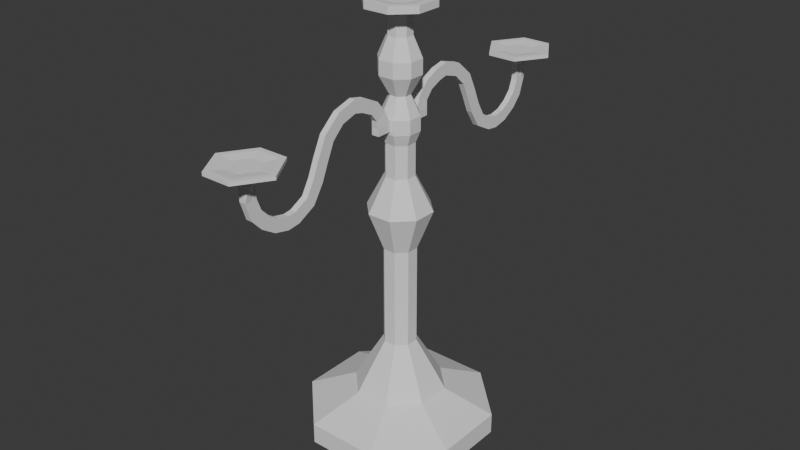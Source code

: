 # Source: Candlestick.blend  (saved by Blender 5.1.30; exported with 4.5.12 LTS)
import bpy
from mathutils import Matrix  # noqa: F401  (used for matrix-valued properties, if any)

bpy.ops.wm.read_factory_settings(use_empty=True)
scene = bpy.context.scene
scene.name = 'Scene'

# ---- collections
col_collection = bpy.data.collections.new('Collection'); scene.collection.children.link(col_collection)

# ---- world
world_world = bpy.data.worlds.new('World'); scene.world = world_world
world_world.use_nodes = True; world_world.node_tree.nodes.clear()
_N = world_world.node_tree.nodes; _L = world_world.node_tree.links
n0 = _N.new('ShaderNodeOutputWorld'); n0.name = 'World Output'; n0.location = (200, 100)
n1 = _N.new('ShaderNodeBackground'); n1.name = 'Background'; n1.location = (-200, 100)
n1.inputs[0].default_value = (0.05088, 0.05088, 0.05088, 1.0)
_L.new(n1.outputs[0], n0.inputs[0])
n0.is_active_output = True
world_world.color = (0.05088, 0.05088, 0.05088)
world_world.sun_shadow_jitter_overblur = 0.0

# ---- meshes
me_circle_001 = bpy.data.meshes.new('Circle.001')
me_circle_001.from_pydata([(-0.3827, 0.9239, 0.0), (-0.9239, 0.3827, 0.0), (0.9239, 0.3827, 0.0), (0.3827, 0.9239, 0.0), (-0.3827, 0.9239, 0.2202), (-0.9239, 0.3827, 0.2202), (0.9239, 0.3827, 0.2202), (0.3827, 0.9239, 0.2202), (-0.4527, 0.1875, 0.4498), (-0.1875, 0.4527, 0.4498), (0.4527, 0.1875, 0.4498), (0.1875, 0.4527, 0.4498), (-0.333, 0.1379, 0.6793), (-0.1379, 0.333, 0.6793), (0.333, 0.1379, 0.6793), (0.1379, 0.333, 0.6793), (-0.1628, 0.06742, 0.9898), (-0.06742, 0.1628, 0.9898), (0.1628, 0.06742, 0.9898), (0.06742, 0.1628, 0.9898), (-0.1628, 0.06742, 2.063), (-0.06742, 0.1628, 2.063), (0.1628, 0.06742, 2.063), (0.06742, 0.1628, 2.063), (-0.3138, 0.13, 2.482), (-0.13, 0.3138, 2.482), (0.3138, 0.13, 2.482), (0.13, 0.3138, 2.482), (-0.1429, 0.0592, 2.84), (-0.0592, 0.1429, 2.84), (0.1429, 0.0592, 2.84), (0.0592, 0.1429, 2.84), (-0.1429, 0.0592, 3.184), (-0.0592, 0.1429, 3.184), (0.1429, 0.0592, 3.184), (0.0592, 0.1429, 3.184), (-0.1868, 0.07737, 3.305), (-0.04042, 0.1868, 3.342), (0.1868, 0.07737, 3.305), (0.04042, 0.1868, 3.342), (-0.1868, 0.07737, 3.454), (-0.04042, 0.1868, 3.417), (0.1868, 0.07737, 3.454), (0.04042, 0.1868, 3.417), (-0.09758, 0.04042, 3.656), (-0.04042, 0.09758, 3.656), (-0.09758, -0.04042, 3.656), (0.09758, -0.04042, 3.656), (0.09758, 0.04042, 3.656), (0.04042, 0.09758, 3.656), (-0.2019, 0.08362, 3.859), (-0.08362, 0.2019, 3.859), (0.2019, 0.08362, 3.859), (0.08362, 0.2019, 3.859), (-0.2019, 0.08362, 4.014), (-0.08362, 0.2019, 4.014), (0.2019, 0.08362, 4.014), (0.08362, 0.2019, 4.014), (-0.1172, 0.04855, 4.223), (-0.04855, 0.1172, 4.223), (0.1172, 0.04855, 4.223), (0.04855, 0.1172, 4.223), (-0.1172, 0.04855, 4.439), (-0.04855, 0.1172, 4.439), (0.1172, 0.04855, 4.439), (0.04855, 0.1172, 4.439), (-0.3339, 0.1383, 4.5), (-0.1383, 0.3339, 4.5), (0.3339, 0.1383, 4.5), (0.1383, 0.3339, 4.5), (-0.2639, 0.1093, 4.574), (-0.1093, 0.2639, 4.574), (0.2639, 0.1093, 4.574), (0.1093, 0.2639, 4.574), (-0.3339, 0.1383, 4.574), (-0.1383, 0.3339, 4.574), (0.3339, 0.1383, 4.574), (0.1383, 0.3339, 4.574), (-0.1295, 0.05366, 4.544), (-0.05366, 0.1295, 4.544), (0.1295, 0.05366, 4.544), (0.05366, 0.1295, 4.544), (0.9239, 0.0, 0.0), (0.9239, 0.0, 0.2202), (0.4527, 0.0, 0.4498), (0.333, 0.0, 0.6793), (0.1628, 0.0, 0.9898), (0.1628, 0.0, 2.063), (0.3138, 0.0, 2.482), (0.1429, 0.0, 2.84), (0.1429, 0.0, 3.184), (0.1868, 0.0, 3.305), (0.1868, 0.0, 3.454), (0.09758, 0.0, 3.656), (0.2019, 0.0, 3.859), (0.2019, 0.0, 4.014), (0.1172, 0.0, 4.223), (0.1172, 0.0, 4.439), (0.3339, 0.0, 4.5), (0.3339, 0.0, 4.574), (0.2639, 0.0, 4.574), (0.1295, 0.0, 4.544), (-0.9239, 0.0, 0.0), (-0.9239, 0.0, 0.2202), (-0.4527, 0.0, 0.4498), (-0.333, 0.0, 0.6793), (-0.1628, 0.0, 0.9898), (-0.1628, 0.0, 2.063), (-0.3138, 0.0, 2.482), (-0.1429, 0.0, 2.84), (-0.1429, 0.0, 3.184), (-0.1868, 0.0, 3.305), (-0.1868, 0.0, 3.454), (-0.09758, 0.0, 3.656), (-0.2019, 0.0, 3.859), (-0.2019, 0.0, 4.014), (-0.1172, 0.0, 4.223), (-0.1172, 0.0, 4.439), (-0.3339, 0.0, 4.5), (-0.3339, 0.0, 4.574), (-0.2639, 0.0, 4.574), (-0.1295, 0.0, 4.544), (-0.07737, 0.1868, 3.305), (0.07737, 0.1868, 3.305), (-0.07737, 0.1868, 3.454), (0.07737, 0.1868, 3.454), (-0.04042, 0.3528, 3.342), (0.04042, 0.3528, 3.342), (-0.04042, 0.3528, 3.417), (0.04042, 0.3528, 3.417), (-0.03207, 0.2487, 3.557), (0.03207, 0.2487, 3.557), (-0.03207, 0.3632, 3.492), (0.03207, 0.3632, 3.492), (-0.03207, 0.351, 3.681), (0.03207, 0.351, 3.681), (-0.03207, 0.4346, 3.58), (0.03207, 0.4346, 3.58), (-0.03207, 0.5128, 3.76), (0.03207, 0.5128, 3.76), (-0.03207, 0.5599, 3.637), (0.03207, 0.5599, 3.637), (-0.03207, 0.6548, 3.791), (0.03207, 0.6548, 3.791), (-0.03207, 0.6546, 3.659), (0.03207, 0.6546, 3.659), (-0.03207, 0.8605, 3.732), (0.03207, 0.8605, 3.732), (-0.03207, 0.8153, 3.609), (0.03207, 0.8153, 3.609), (-0.03207, 1.041, 3.576), (0.03207, 1.041, 3.576), (-0.03207, 0.9423, 3.49), (0.03207, 0.9423, 3.49), (-0.03207, 1.132, 3.391), (0.03207, 1.132, 3.391), (-0.03207, 1.02, 3.322), (0.03207, 1.02, 3.322), (-0.03207, 1.208, 3.214), (0.03207, 1.208, 3.214), (-0.03207, 1.096, 3.145), (0.03207, 1.096, 3.145), (-0.03207, 1.294, 3.068), (0.03207, 1.294, 3.068), (-0.03207, 1.211, 2.966), (0.03207, 1.211, 2.966), (-0.03207, 1.441, 2.992), (0.03207, 1.441, 2.992), (-0.03207, 1.403, 2.866), (0.03207, 1.403, 2.866), (-0.03207, 1.525, 2.982), (0.03207, 1.525, 2.982), (-0.03207, 1.533, 2.85), (0.03207, 1.533, 2.85), (-0.03207, 1.643, 3.007), (0.03207, 1.643, 3.007), (-0.03207, 1.692, 2.885), (0.03207, 1.692, 2.885), (-0.03207, 1.747, 3.069), (0.03207, 1.747, 3.069), (-0.03207, 1.842, 2.978), (0.03207, 1.842, 2.978), (-0.03207, 1.836, 3.16), (0.03207, 1.836, 3.16), (-0.03207, 1.949, 3.092), (0.03207, 1.949, 3.092), (-0.03207, 1.88, 3.277), (0.03207, 1.88, 3.277), (-0.03207, 2.012, 3.28), (0.03207, 2.012, 3.28), (-0.03046, 1.89, 3.531), (0.03046, 1.89, 3.531), (-0.03046, 2.015, 3.531), (0.03046, 2.015, 3.531), (-0.04042, 0.2698, 3.342), (-0.04042, 0.2698, 3.417), (0.04042, 0.2698, 3.417), (0.04042, 0.2698, 3.342), (-0.03207, 0.306, 3.525), (0.03207, 0.306, 3.525), (-0.03207, 0.3928, 3.63), (0.03207, 0.3928, 3.63), (-0.03207, 0.5363, 3.699), (0.03207, 0.5363, 3.699), (-0.03207, 0.6547, 3.725), (0.03207, 0.6547, 3.725), (-0.03207, 0.8379, 3.67), (0.03207, 0.8379, 3.67), (-0.03207, 0.9919, 3.533), (0.03207, 0.9919, 3.533), (-0.03207, 1.076, 3.357), (0.03207, 1.076, 3.357), (-0.03207, 1.152, 3.18), (0.03207, 1.152, 3.18), (-0.03207, 1.252, 3.017), (0.03207, 1.252, 3.017), (-0.03207, 1.422, 2.929), (0.03207, 1.422, 2.929), (-0.03207, 1.529, 2.916), (0.03207, 1.529, 2.916), (-0.03207, 1.668, 2.946), (0.03207, 1.668, 2.946), (-0.03207, 1.794, 3.023), (0.03207, 1.794, 3.023), (-0.03207, 1.892, 3.126), (0.03207, 1.892, 3.126), (-0.03207, 1.946, 3.279), (0.03207, 1.946, 3.279), (-0.06956, 1.953, 3.531), (0.06956, 1.953, 3.531), (-0.1563, 1.632, 3.569), (0.1563, 1.632, 3.569), (-0.1563, 2.274, 3.569), (0.1563, 2.274, 3.569), (-0.357, 1.953, 3.569), (0.357, 1.953, 3.569), (-0.127, 1.685, 3.605), (0.127, 1.685, 3.605), (-0.127, 2.221, 3.605), (0.127, 2.221, 3.605), (-0.2947, 1.953, 3.605), (0.2947, 1.953, 3.605), (-0.1563, 1.632, 3.605), (0.1563, 1.632, 3.605), (-0.1563, 2.274, 3.605), (0.1563, 2.274, 3.605), (-0.357, 1.953, 3.605), (0.357, 1.953, 3.605), (-0.1667, 1.953, 3.589), (0.1667, 1.953, 3.589), (-0.07185, 1.801, 3.589), (0.07185, 1.801, 3.589), (-0.07185, 2.105, 3.589), (0.07185, 2.105, 3.589), (-0.3827, -0.9239, 0.0), (-0.9239, -0.3827, 0.0), (0.9239, -0.3827, 0.0), (0.3827, -0.9239, 0.0), (-0.3827, -0.9239, 0.2202), (-0.9239, -0.3827, 0.2202), (0.9239, -0.3827, 0.2202), (0.3827, -0.9239, 0.2202), (-0.4527, -0.1875, 0.4498), (-0.1875, -0.4527, 0.4498), (0.4527, -0.1875, 0.4498), (0.1875, -0.4527, 0.4498), (-0.333, -0.1379, 0.6793), (-0.1379, -0.333, 0.6793), (0.333, -0.1379, 0.6793), (0.1379, -0.333, 0.6793), (-0.1628, -0.06742, 0.9898), (-0.06742, -0.1628, 0.9898), (0.1628, -0.06742, 0.9898), (0.06742, -0.1628, 0.9898), (-0.1628, -0.06742, 2.063), (-0.06742, -0.1628, 2.063), (0.1628, -0.06742, 2.063), (0.06742, -0.1628, 2.063), (-0.3138, -0.13, 2.482), (-0.13, -0.3138, 2.482), (0.3138, -0.13, 2.482), (0.13, -0.3138, 2.482), (-0.1429, -0.0592, 2.84), (-0.0592, -0.1429, 2.84), (0.1429, -0.0592, 2.84), (0.0592, -0.1429, 2.84), (-0.1429, -0.0592, 3.184), (-0.0592, -0.1429, 3.184), (0.1429, -0.0592, 3.184), (0.0592, -0.1429, 3.184), (-0.1868, -0.07737, 3.305), (-0.04042, -0.1868, 3.342), (0.1868, -0.07737, 3.305), (0.04042, -0.1868, 3.342), (-0.1868, -0.07737, 3.454), (-0.04042, -0.1868, 3.417), (0.1868, -0.07737, 3.454), (0.04042, -0.1868, 3.417), (-0.04042, -0.09758, 3.656), (0.04042, -0.09758, 3.656), (-0.2019, -0.08362, 3.859), (-0.08362, -0.2019, 3.859), (0.2019, -0.08362, 3.859), (0.08362, -0.2019, 3.859), (-0.2019, -0.08362, 4.014), (-0.08362, -0.2019, 4.014), (0.2019, -0.08362, 4.014), (0.08362, -0.2019, 4.014), (-0.1172, -0.04855, 4.223), (-0.04855, -0.1172, 4.223), (0.1172, -0.04855, 4.223), (0.04855, -0.1172, 4.223), (-0.1172, -0.04855, 4.439), (-0.04855, -0.1172, 4.439), (0.1172, -0.04855, 4.439), (0.04855, -0.1172, 4.439), (-0.3339, -0.1383, 4.5), (-0.1383, -0.3339, 4.5), (0.3339, -0.1383, 4.5), (0.1383, -0.3339, 4.5), (-0.2639, -0.1093, 4.574), (-0.1093, -0.2639, 4.574), (0.2639, -0.1093, 4.574), (0.1093, -0.2639, 4.574), (-0.3339, -0.1383, 4.574), (-0.1383, -0.3339, 4.574), (0.3339, -0.1383, 4.574), (0.1383, -0.3339, 4.574), (-0.1295, -0.05366, 4.544), (-0.05366, -0.1295, 4.544), (0.1295, -0.05366, 4.544), (0.05366, -0.1295, 4.544), (-0.07737, -0.1868, 3.305), (0.07737, -0.1868, 3.305), (-0.07737, -0.1868, 3.454), (0.07737, -0.1868, 3.454), (-0.04042, -0.3528, 3.342), (0.04042, -0.3528, 3.342), (-0.04042, -0.3528, 3.417), (0.04042, -0.3528, 3.417), (-0.03207, -0.2487, 3.557), (0.03207, -0.2487, 3.557), (-0.03207, -0.3632, 3.492), (0.03207, -0.3632, 3.492), (-0.03207, -0.351, 3.681), (0.03207, -0.351, 3.681), (-0.03207, -0.4346, 3.58), (0.03207, -0.4346, 3.58), (-0.03207, -0.5128, 3.76), (0.03207, -0.5128, 3.76), (-0.03207, -0.5599, 3.637), (0.03207, -0.5599, 3.637), (-0.03207, -0.6548, 3.791), (0.03207, -0.6548, 3.791), (-0.03207, -0.6546, 3.659), (0.03207, -0.6546, 3.659), (-0.03207, -0.8605, 3.732), (0.03207, -0.8605, 3.732), (-0.03207, -0.8153, 3.609), (0.03207, -0.8153, 3.609), (-0.03207, -1.041, 3.576), (0.03207, -1.041, 3.576), (-0.03207, -0.9423, 3.49), (0.03207, -0.9423, 3.49), (-0.03207, -1.132, 3.391), (0.03207, -1.132, 3.391), (-0.03207, -1.02, 3.322), (0.03207, -1.02, 3.322), (-0.03207, -1.208, 3.214), (0.03207, -1.208, 3.214), (-0.03207, -1.096, 3.145), (0.03207, -1.096, 3.145), (-0.03207, -1.294, 3.068), (0.03207, -1.294, 3.068), (-0.03207, -1.211, 2.966), (0.03207, -1.211, 2.966), (-0.03207, -1.441, 2.992), (0.03207, -1.441, 2.992), (-0.03207, -1.403, 2.866), (0.03207, -1.403, 2.866), (-0.03207, -1.525, 2.982), (0.03207, -1.525, 2.982), (-0.03207, -1.533, 2.85), (0.03207, -1.533, 2.85), (-0.03207, -1.643, 3.007), (0.03207, -1.643, 3.007), (-0.03207, -1.692, 2.885), (0.03207, -1.692, 2.885), (-0.03207, -1.747, 3.069), (0.03207, -1.747, 3.069), (-0.03207, -1.842, 2.978), (0.03207, -1.842, 2.978), (-0.03207, -1.836, 3.16), (0.03207, -1.836, 3.16), (-0.03207, -1.949, 3.092), (0.03207, -1.949, 3.092), (-0.03207, -1.88, 3.277), (0.03207, -1.88, 3.277), (-0.03207, -2.012, 3.28), (0.03207, -2.012, 3.28), (-0.03046, -1.89, 3.531), (0.03046, -1.89, 3.531), (-0.03046, -2.015, 3.531), (0.03046, -2.015, 3.531), (-0.04042, -0.2698, 3.342), (-0.04042, -0.2698, 3.417), (0.04042, -0.2698, 3.417), (0.04042, -0.2698, 3.342), (-0.03207, -0.306, 3.525), (0.03207, -0.306, 3.525), (-0.03207, -0.3928, 3.63), (0.03207, -0.3928, 3.63), (-0.03207, -0.5363, 3.699), (0.03207, -0.5363, 3.699), (-0.03207, -0.6547, 3.725), (0.03207, -0.6547, 3.725), (-0.03207, -0.8379, 3.67), (0.03207, -0.8379, 3.67), (-0.03207, -0.9919, 3.533), (0.03207, -0.9919, 3.533), (-0.03207, -1.076, 3.357), (0.03207, -1.076, 3.357), (-0.03207, -1.152, 3.18), (0.03207, -1.152, 3.18), (-0.03207, -1.252, 3.017), (0.03207, -1.252, 3.017), (-0.03207, -1.422, 2.929), (0.03207, -1.422, 2.929), (-0.03207, -1.529, 2.916), (0.03207, -1.529, 2.916), (-0.03207, -1.668, 2.946), (0.03207, -1.668, 2.946), (-0.03207, -1.794, 3.023), (0.03207, -1.794, 3.023), (-0.03207, -1.892, 3.126), (0.03207, -1.892, 3.126), (-0.03207, -1.946, 3.279), (0.03207, -1.946, 3.279), (-0.06956, -1.953, 3.531), (0.06956, -1.953, 3.531), (-0.1563, -1.632, 3.569), (0.1563, -1.632, 3.569), (-0.1563, -2.274, 3.569), (0.1563, -2.274, 3.569), (-0.357, -1.953, 3.569), (0.357, -1.953, 3.569), (-0.127, -1.685, 3.605), (0.127, -1.685, 3.605), (-0.127, -2.221, 3.605), (0.127, -2.221, 3.605), (-0.2947, -1.953, 3.605), (0.2947, -1.953, 3.605), (-0.1563, -1.632, 3.605), (0.1563, -1.632, 3.605), (-0.1563, -2.274, 3.605), (0.1563, -2.274, 3.605), (-0.357, -1.953, 3.605), (0.357, -1.953, 3.605), (-0.1667, -1.953, 3.589), (0.1667, -1.953, 3.589), (-0.07185, -1.801, 3.589), (0.07185, -1.801, 3.589), (-0.07185, -2.105, 3.589), (0.07185, -2.105, 3.589)], [], [(0, 3, 7, 4), (102, 1, 5, 103), (3, 2, 6, 7), (1, 0, 4, 5), (1, 102, 82, 2, 3, 0), (9, 11, 15, 13), (103, 5, 8, 104), (7, 6, 10, 11), (5, 4, 9, 8), (4, 7, 11, 9), (104, 8, 12, 105), (11, 10, 14, 15), (8, 9, 13, 12), (19, 18, 22, 23), (12, 13, 17, 16), (13, 15, 19, 17), (105, 12, 16, 106), (15, 14, 18, 19), (16, 17, 21, 20), (17, 19, 23, 21), (106, 16, 20, 107), (24, 25, 29, 28), (107, 20, 24, 108), (23, 22, 26, 27), (20, 21, 25, 24), (21, 23, 27, 25), (28, 29, 33, 32), (25, 27, 31, 29), (108, 24, 28, 109), (27, 26, 30, 31), (35, 34, 38, 123), (29, 31, 35, 33), (109, 28, 32, 110), (31, 30, 34, 35), (111, 36, 40, 112), (32, 33, 122, 36), (33, 35, 123, 122), (110, 32, 36, 111), (124, 125, 49, 45), (123, 38, 42, 125), (36, 122, 124, 40), (195, 194, 126, 128), (112, 40, 44, 113), (125, 42, 48, 49), (40, 124, 45, 44), (53, 52, 56, 57), (44, 45, 51, 50), (45, 49, 53, 51), (113, 44, 50, 114), (49, 48, 52, 53), (50, 51, 55, 54), (51, 53, 57, 55), (114, 50, 54, 115), (59, 61, 65, 63), (115, 54, 58, 116), (57, 56, 60, 61), (54, 55, 59, 58), (55, 57, 61, 59), (65, 64, 68, 69), (116, 58, 62, 117), (61, 60, 64, 65), (58, 59, 63, 62), (62, 63, 67, 66), (63, 65, 69, 67), (117, 62, 66, 118), (71, 73, 81, 79), (118, 66, 74, 119), (69, 68, 76, 77), (66, 67, 75, 74), (67, 69, 77, 75), (71, 70, 74, 75), (100, 72, 76, 99), (72, 73, 77, 76), (73, 71, 75, 77), (78, 79, 81, 80, 101, 121), (120, 70, 78, 121), (73, 72, 80, 81), (70, 71, 79, 78), (72, 100, 101, 80), (64, 97, 98, 68), (68, 98, 99, 76), (60, 96, 97, 64), (56, 95, 96, 60), (52, 94, 95, 56), (48, 93, 94, 52), (42, 92, 93, 48), (38, 91, 92, 42), (34, 90, 91, 38), (30, 89, 90, 34), (26, 88, 89, 30), (18, 86, 87, 22), (22, 87, 88, 26), (14, 85, 86, 18), (10, 84, 85, 14), (6, 83, 84, 10), (2, 82, 83, 6), (70, 120, 119, 74), (39, 37, 122, 123), (41, 43, 125, 124), (43, 39, 123, 125), (37, 41, 124, 122), (126, 127, 129, 128), (196, 43, 131, 199), (197, 196, 129, 127), (194, 197, 127, 126), (131, 130, 134, 135), (43, 41, 130, 131), (195, 128, 132, 198), (128, 129, 133, 132), (201, 135, 139, 203), (199, 131, 135, 201), (132, 133, 137, 136), (198, 132, 136, 200), (202, 140, 144, 204), (136, 137, 141, 140), (200, 136, 140, 202), (135, 134, 138, 139), (205, 143, 147, 207), (139, 138, 142, 143), (203, 139, 143, 205), (140, 141, 145, 144), (148, 149, 153, 152), (144, 145, 149, 148), (204, 144, 148, 206), (143, 142, 146, 147), (208, 152, 156, 210), (206, 148, 152, 208), (147, 146, 150, 151), (207, 147, 151, 209), (211, 155, 159, 213), (151, 150, 154, 155), (209, 151, 155, 211), (152, 153, 157, 156), (212, 160, 164, 214), (156, 157, 161, 160), (210, 156, 160, 212), (155, 154, 158, 159), (214, 164, 168, 216), (159, 158, 162, 163), (213, 159, 163, 215), (160, 161, 165, 164), (217, 167, 171, 219), (163, 162, 166, 167), (215, 163, 167, 217), (164, 165, 169, 168), (218, 172, 176, 220), (168, 169, 173, 172), (216, 168, 172, 218), (167, 166, 170, 171), (175, 174, 178, 179), (171, 170, 174, 175), (219, 171, 175, 221), (172, 173, 177, 176), (223, 179, 183, 225), (221, 175, 179, 223), (176, 177, 181, 180), (220, 176, 180, 222), (224, 184, 188, 226), (180, 181, 185, 184), (222, 180, 184, 224), (179, 178, 182, 183), (227, 187, 191, 229), (183, 182, 186, 187), (225, 183, 187, 227), (184, 185, 189, 188), (228, 192, 232, 234), (188, 189, 193, 192), (226, 188, 192, 228), (187, 186, 190, 191), (186, 226, 228, 190), (191, 190, 230, 231), (185, 225, 227, 189), (189, 227, 229, 193), (178, 222, 224, 182), (182, 224, 226, 186), (174, 220, 222, 178), (177, 221, 223, 181), (181, 223, 225, 185), (173, 219, 221, 177), (166, 216, 218, 170), (170, 218, 220, 174), (165, 215, 217, 169), (169, 217, 219, 173), (161, 213, 215, 165), (162, 214, 216, 166), (154, 210, 212, 158), (158, 212, 214, 162), (153, 209, 211, 157), (157, 211, 213, 161), (149, 207, 209, 153), (146, 206, 208, 150), (150, 208, 210, 154), (142, 204, 206, 146), (141, 203, 205, 145), (145, 205, 207, 149), (134, 200, 202, 138), (138, 202, 204, 142), (130, 198, 200, 134), (133, 199, 201, 137), (137, 201, 203, 141), (41, 195, 198, 130), (37, 39, 197, 194), (39, 43, 196, 197), (129, 196, 199, 133), (41, 37, 194, 195), (230, 234, 246, 242), (234, 232, 244, 246), (229, 191, 231, 235), (192, 193, 233, 232), (193, 229, 235, 233), (190, 228, 234, 230), (239, 241, 249, 253), (237, 236, 250, 251), (231, 230, 242, 243), (233, 235, 247, 245), (235, 231, 243, 247), (232, 233, 245, 244), (236, 237, 243, 242), (239, 238, 244, 245), (240, 236, 242, 246), (237, 241, 247, 243), (238, 240, 246, 244), (241, 239, 245, 247), (249, 248, 252, 253), (251, 250, 248, 249), (241, 237, 251, 249), (238, 239, 253, 252), (240, 238, 252, 248), (236, 240, 248, 250), (254, 258, 261, 257), (102, 103, 259, 255), (257, 261, 260, 256), (255, 259, 258, 254), (255, 254, 257, 256, 82, 102), (263, 267, 269, 265), (103, 104, 262, 259), (261, 265, 264, 260), (259, 262, 263, 258), (258, 263, 265, 261), (104, 105, 266, 262), (265, 269, 268, 264), (262, 266, 267, 263), (273, 277, 276, 272), (266, 270, 271, 267), (267, 271, 273, 269), (105, 106, 270, 266), (269, 273, 272, 268), (270, 274, 275, 271), (271, 275, 277, 273), (106, 107, 274, 270), (278, 282, 283, 279), (107, 108, 278, 274), (277, 281, 280, 276), (274, 278, 279, 275), (275, 279, 281, 277), (282, 286, 287, 283), (279, 283, 285, 281), (108, 109, 282, 278), (281, 285, 284, 280), (289, 333, 292, 288), (283, 287, 289, 285), (109, 110, 286, 282), (285, 289, 288, 284), (111, 112, 294, 290), (286, 290, 332, 287), (287, 332, 333, 289), (110, 111, 290, 286), (334, 298, 299, 335), (333, 335, 296, 292), (290, 294, 334, 332), (405, 338, 336, 404), (112, 113, 46, 294), (335, 299, 47, 296), (294, 46, 298, 334), (303, 307, 306, 302), (46, 300, 301, 298), (298, 301, 303, 299), (113, 114, 300, 46), (299, 303, 302, 47), (300, 304, 305, 301), (301, 305, 307, 303), (114, 115, 304, 300), (309, 313, 315, 311), (115, 116, 308, 304), (307, 311, 310, 306), (304, 308, 309, 305), (305, 309, 311, 307), (315, 319, 318, 314), (116, 117, 312, 308), (311, 315, 314, 310), (308, 312, 313, 309), (312, 316, 317, 313), (313, 317, 319, 315), (117, 118, 316, 312), (321, 329, 331, 323), (118, 119, 324, 316), (319, 327, 326, 318), (316, 324, 325, 317), (317, 325, 327, 319), (321, 325, 324, 320), (100, 99, 326, 322), (322, 326, 327, 323), (323, 327, 325, 321), (328, 121, 101, 330, 331, 329), (120, 121, 328, 320), (323, 331, 330, 322), (320, 328, 329, 321), (322, 330, 101, 100), (314, 318, 98, 97), (318, 326, 99, 98), (310, 314, 97, 96), (306, 310, 96, 95), (302, 306, 95, 94), (47, 302, 94, 93), (296, 47, 93, 92), (292, 296, 92, 91), (288, 292, 91, 90), (284, 288, 90, 89), (280, 284, 89, 88), (272, 276, 87, 86), (276, 280, 88, 87), (268, 272, 86, 85), (264, 268, 85, 84), (260, 264, 84, 83), (256, 260, 83, 82), (320, 324, 119, 120), (293, 333, 332, 291), (295, 334, 335, 297), (297, 335, 333, 293), (291, 332, 334, 295), (336, 338, 339, 337), (406, 409, 341, 297), (407, 337, 339, 406), (404, 336, 337, 407), (341, 345, 344, 340), (297, 341, 340, 295), (405, 408, 342, 338), (338, 342, 343, 339), (411, 413, 349, 345), (409, 411, 345, 341), (342, 346, 347, 343), (408, 410, 346, 342), (412, 414, 354, 350), (346, 350, 351, 347), (410, 412, 350, 346), (345, 349, 348, 344), (415, 417, 357, 353), (349, 353, 352, 348), (413, 415, 353, 349), (350, 354, 355, 351), (358, 362, 363, 359), (354, 358, 359, 355), (414, 416, 358, 354), (353, 357, 356, 352), (418, 420, 366, 362), (416, 418, 362, 358), (357, 361, 360, 356), (417, 419, 361, 357), (421, 423, 369, 365), (361, 365, 364, 360), (419, 421, 365, 361), (362, 366, 367, 363), (422, 424, 374, 370), (366, 370, 371, 367), (420, 422, 370, 366), (365, 369, 368, 364), (424, 426, 378, 374), (369, 373, 372, 368), (423, 425, 373, 369), (370, 374, 375, 371), (427, 429, 381, 377), (373, 377, 376, 372), (425, 427, 377, 373), (374, 378, 379, 375), (428, 430, 386, 382), (378, 382, 383, 379), (426, 428, 382, 378), (377, 381, 380, 376), (385, 389, 388, 384), (381, 385, 384, 380), (429, 431, 385, 381), (382, 386, 387, 383), (433, 435, 393, 389), (431, 433, 389, 385), (386, 390, 391, 387), (430, 432, 390, 386), (434, 436, 398, 394), (390, 394, 395, 391), (432, 434, 394, 390), (389, 393, 392, 388), (437, 439, 401, 397), (393, 397, 396, 392), (435, 437, 397, 393), (394, 398, 399, 395), (438, 444, 442, 402), (398, 402, 403, 399), (436, 438, 402, 398), (397, 401, 400, 396), (396, 400, 438, 436), (401, 441, 440, 400), (395, 399, 437, 435), (399, 403, 439, 437), (388, 392, 434, 432), (392, 396, 436, 434), (384, 388, 432, 430), (387, 391, 433, 431), (391, 395, 435, 433), (383, 387, 431, 429), (376, 380, 428, 426), (380, 384, 430, 428), (375, 379, 427, 425), (379, 383, 429, 427), (371, 375, 425, 423), (372, 376, 426, 424), (364, 368, 422, 420), (368, 372, 424, 422), (363, 367, 421, 419), (367, 371, 423, 421), (359, 363, 419, 417), (356, 360, 418, 416), (360, 364, 420, 418), (352, 356, 416, 414), (351, 355, 415, 413), (355, 359, 417, 415), (344, 348, 412, 410), (348, 352, 414, 412), (340, 344, 410, 408), (343, 347, 411, 409), (347, 351, 413, 411), (295, 340, 408, 405), (291, 404, 407, 293), (293, 407, 406, 297), (339, 343, 409, 406), (295, 405, 404, 291), (440, 452, 456, 444), (444, 456, 454, 442), (439, 445, 441, 401), (402, 442, 443, 403), (403, 443, 445, 439), (400, 440, 444, 438), (449, 463, 459, 451), (447, 461, 460, 446), (441, 453, 452, 440), (443, 455, 457, 445), (445, 457, 453, 441), (442, 454, 455, 443), (446, 452, 453, 447), (449, 455, 454, 448), (450, 456, 452, 446), (447, 453, 457, 451), (448, 454, 456, 450), (451, 457, 455, 449), (459, 463, 462, 458), (461, 459, 458, 460), (451, 459, 461, 447), (448, 462, 463, 449), (450, 458, 462, 448), (446, 460, 458, 450)])
_uv = me_circle_001.uv_layers.new(name='UVMap')
_uv.uv.foreach_set('vector', [0.09161, 0.1927, 0.09161, 0.3166, 0.05594, 0.3166, 0.05594, 0.1927, 0.09161, 0.006758, 0.09161, 0.06873, 0.05594, 0.06873, 0.05594, 0.006758, 0.09161, 0.3166, 0.09161, 0.4406, 0.05594, 0.4406, 0.05594, 0.3166, 0.09161, 0.06873, 0.09161, 0.1927, 0.05594, 0.1927, 0.05594, 0.06873, 0.4231, 0.3496, 0.467, 0.3934, 0.2554, 0.605, 0.2115, 0.5612, 0.2115, 0.4373, 0.2992, 0.3496, 0.6487, 0.7256, 0.6914, 0.6823, 0.7155, 0.7175, 0.6843, 0.7492, 0.5221, 0.3361, 0.4608, 0.3272, 0.5043, 0.2477, 0.5343, 0.2521, 0.3797, 0.1095, 0.4608, 0.01571, 0.5043, 0.09512, 0.4646, 0.1411, 0.4608, 0.3272, 0.3797, 0.2334, 0.4646, 0.2018, 0.5043, 0.2477, 0.3797, 0.2334, 0.3797, 0.1095, 0.4646, 0.1411, 0.4646, 0.2018, 0.6251, 0.8123, 0.6254, 0.7819, 0.6672, 0.7903, 0.6672, 0.8127, 0.6914, 0.6823, 0.7475, 0.6583, 0.7565, 0.7001, 0.7155, 0.7175, 0.6254, 0.7819, 0.6487, 0.7256, 0.6843, 0.7492, 0.6672, 0.7903, 0.7407, 0.006758, 0.7625, 0.006758, 0.7625, 0.1806, 0.7407, 0.1806, 0.6672, 0.7903, 0.6843, 0.7492, 0.733, 0.7814, 0.7247, 0.8017, 0.6843, 0.7492, 0.7155, 0.7175, 0.7484, 0.7659, 0.733, 0.7814, 0.6672, 0.8127, 0.6672, 0.7903, 0.7247, 0.8017, 0.7247, 0.8127, 0.7155, 0.7175, 0.7565, 0.7001, 0.7685, 0.7573, 0.7484, 0.7659, 0.697, 0.006758, 0.7189, 0.006758, 0.7189, 0.1806, 0.697, 0.1806, 0.7189, 0.006758, 0.7407, 0.006758, 0.7407, 0.1806, 0.7189, 0.1806, 0.6861, 0.006758, 0.697, 0.006758, 0.697, 0.1806, 0.6861, 0.1806, 0.8104, 0.2486, 0.8445, 0.2486, 0.8486, 0.3131, 0.8259, 0.3176, 0.8097, 0.1716, 0.8216, 0.175, 0.8104, 0.2486, 0.787, 0.2501, 0.8735, 0.1782, 0.899, 0.1749, 0.9094, 0.2499, 0.8758, 0.2486, 0.8216, 0.175, 0.8479, 0.1764, 0.8445, 0.2486, 0.8104, 0.2486, 0.8479, 0.1764, 0.8735, 0.1782, 0.8758, 0.2486, 0.8445, 0.2486, 0.9129, 0.4167, 0.9129, 0.3976, 0.9686, 0.3976, 0.9686, 0.4167, 0.8445, 0.2486, 0.8758, 0.2486, 0.8711, 0.3117, 0.8486, 0.3131, 0.787, 0.2501, 0.8104, 0.2486, 0.8259, 0.3176, 0.8152, 0.3218, 0.8758, 0.2486, 0.9094, 0.2499, 0.8931, 0.3165, 0.8711, 0.3117, 0.9076, 0.841, 0.9065, 0.8182, 0.9303, 0.8172, 0.9294, 0.8409, 0.9129, 0.3976, 0.9129, 0.3784, 0.9686, 0.3784, 0.9686, 0.3976, 0.9129, 0.4263, 0.9129, 0.4167, 0.9686, 0.4167, 0.9686, 0.4263, 0.9129, 0.3784, 0.9129, 0.3592, 0.9686, 0.3592, 0.9686, 0.3784, 0.9277, 0.8989, 0.9289, 0.886, 0.9515, 0.8846, 0.9542, 0.8978, 0.9068, 0.8839, 0.9084, 0.8626, 0.9291, 0.863, 0.9289, 0.886, 0.9084, 0.8626, 0.9076, 0.841, 0.9294, 0.8409, 0.9291, 0.863, 0.9048, 0.8944, 0.9068, 0.8839, 0.9289, 0.886, 0.9277, 0.8989, 0.9498, 0.8627, 0.9503, 0.8415, 0.9862, 0.8459, 0.9865, 0.8606, 0.9294, 0.8409, 0.9303, 0.8172, 0.9536, 0.8194, 0.9503, 0.8415, 0.9289, 0.886, 0.9291, 0.863, 0.9498, 0.8627, 0.9515, 0.8846, 0.7162, 0.6309, 0.7043, 0.6287, 0.7068, 0.6155, 0.7187, 0.6177, 0.9542, 0.8978, 0.9515, 0.8846, 0.9881, 0.8755, 0.9909, 0.8822, 0.9503, 0.8415, 0.9536, 0.8194, 0.9899, 0.8316, 0.9862, 0.8459, 0.9515, 0.8846, 0.9498, 0.8627, 0.9865, 0.8606, 0.9881, 0.8755, 0.6876, 0.8704, 0.7106, 0.8686, 0.7111, 0.8923, 0.6869, 0.8912, 0.6542, 0.8296, 0.6696, 0.8319, 0.6658, 0.8702, 0.642, 0.8675, 0.6696, 0.8319, 0.6847, 0.833, 0.6876, 0.8704, 0.6658, 0.8702, 0.6476, 0.8262, 0.6542, 0.8296, 0.642, 0.8675, 0.6282, 0.8635, 0.6847, 0.833, 0.6995, 0.8296, 0.7106, 0.8686, 0.6876, 0.8704, 0.642, 0.8675, 0.6658, 0.8702, 0.6645, 0.8908, 0.6406, 0.8912, 0.6658, 0.8702, 0.6876, 0.8704, 0.6869, 0.8912, 0.6645, 0.8908, 0.6282, 0.8635, 0.642, 0.8675, 0.6406, 0.8912, 0.6251, 0.8928, 0.1583, 0.7593, 0.1583, 0.7436, 0.1933, 0.7436, 0.1933, 0.7593, 0.6251, 0.8928, 0.6406, 0.8912, 0.6479, 0.9316, 0.639, 0.9345, 0.6869, 0.8912, 0.7111, 0.8923, 0.7022, 0.9311, 0.6844, 0.9279, 0.6406, 0.8912, 0.6645, 0.8908, 0.6664, 0.9287, 0.6479, 0.9316, 0.6645, 0.8908, 0.6869, 0.8912, 0.6844, 0.9279, 0.6664, 0.9287, 0.7225, 0.258, 0.7334, 0.2694, 0.7169, 0.3051, 0.6861, 0.2726, 0.1583, 0.7829, 0.1583, 0.7751, 0.1933, 0.7751, 0.1933, 0.7829, 0.1583, 0.7436, 0.1583, 0.7279, 0.1933, 0.7279, 0.1933, 0.7436, 0.1583, 0.7751, 0.1583, 0.7593, 0.1933, 0.7593, 0.1933, 0.7751, 0.7334, 0.2309, 0.7225, 0.2423, 0.6861, 0.2278, 0.7169, 0.1953, 0.7225, 0.2423, 0.7225, 0.258, 0.6861, 0.2726, 0.6861, 0.2278, 0.7412, 0.2305, 0.7334, 0.2309, 0.7169, 0.1953, 0.7393, 0.1941, 0.08681, 0.8608, 0.1119, 0.8356, 0.1212, 0.8577, 0.109, 0.8699, 0.198, 0.4509, 0.198, 0.4733, 0.186, 0.4733, 0.186, 0.4509, 0.198, 0.5629, 0.198, 0.6077, 0.186, 0.6077, 0.186, 0.5629, 0.198, 0.4733, 0.198, 0.5181, 0.186, 0.5181, 0.186, 0.4733, 0.198, 0.5181, 0.198, 0.5629, 0.186, 0.5629, 0.186, 0.5181, 0.08681, 0.8608, 0.08685, 0.8964, 0.07546, 0.9011, 0.07539, 0.8561, 0.1602, 0.848, 0.1475, 0.8355, 0.1522, 0.824, 0.1683, 0.8399, 0.1475, 0.8355, 0.1119, 0.8356, 0.1072, 0.8241, 0.1522, 0.824, 0.1119, 0.8356, 0.08681, 0.8608, 0.07539, 0.8561, 0.1072, 0.8241, 0.109, 0.8871, 0.109, 0.8699, 0.1212, 0.8577, 0.1384, 0.8577, 0.1445, 0.8638, 0.1151, 0.8932, 0.09941, 0.909, 0.08685, 0.8964, 0.109, 0.8871, 0.1151, 0.8932, 0.1119, 0.8356, 0.1475, 0.8355, 0.1384, 0.8577, 0.1212, 0.8577, 0.08685, 0.8964, 0.08681, 0.8608, 0.109, 0.8699, 0.109, 0.8871, 0.1475, 0.8355, 0.1602, 0.848, 0.1445, 0.8638, 0.1384, 0.8577, 0.7334, 0.2694, 0.7412, 0.2699, 0.7393, 0.3063, 0.7169, 0.3051, 0.198, 0.6077, 0.198, 0.6301, 0.186, 0.6301, 0.186, 0.6077, 0.1583, 0.7279, 0.1583, 0.72, 0.1933, 0.72, 0.1933, 0.7279, 0.7111, 0.8923, 0.7254, 0.8948, 0.7107, 0.9342, 0.7022, 0.9311, 0.7106, 0.8686, 0.7256, 0.8654, 0.7254, 0.8948, 0.7111, 0.8923, 0.6995, 0.8296, 0.7065, 0.8262, 0.7256, 0.8654, 0.7106, 0.8686, 0.9536, 0.8194, 0.9575, 0.8067, 0.9932, 0.8251, 0.9899, 0.8316, 0.9303, 0.8172, 0.93, 0.8029, 0.9575, 0.8067, 0.9536, 0.8194, 0.9065, 0.8182, 0.9048, 0.8067, 0.93, 0.8029, 0.9303, 0.8172, 0.9129, 0.3592, 0.9129, 0.3496, 0.9686, 0.3496, 0.9686, 0.3592, 0.9094, 0.2499, 0.9327, 0.2516, 0.9035, 0.3209, 0.8931, 0.3165, 0.7625, 0.006758, 0.7734, 0.006758, 0.7734, 0.1806, 0.7625, 0.1806, 0.899, 0.1749, 0.9111, 0.1716, 0.9327, 0.2516, 0.9094, 0.2499, 0.7565, 0.7001, 0.7788, 0.6997, 0.7794, 0.7572, 0.7685, 0.7573, 0.7475, 0.6583, 0.778, 0.6576, 0.7788, 0.6997, 0.7565, 0.7001, 0.4608, 0.01571, 0.5221, 0.006758, 0.5343, 0.09073, 0.5043, 0.09512, 0.09161, 0.4406, 0.09161, 0.5025, 0.05594, 0.5025, 0.05594, 0.4406, 0.08685, 0.8964, 0.09941, 0.909, 0.09137, 0.917, 0.07546, 0.9011, 0.9346, 0.8463, 0.9344, 0.8577, 0.9291, 0.863, 0.9294, 0.8409, 0.9448, 0.8577, 0.945, 0.8466, 0.9503, 0.8415, 0.9498, 0.8627, 0.945, 0.8466, 0.9346, 0.8463, 0.9294, 0.8409, 0.9503, 0.8415, 0.9344, 0.8577, 0.9448, 0.8577, 0.9498, 0.8627, 0.9291, 0.863, 0.1317, 0.006758, 0.1448, 0.006758, 0.1448, 0.01884, 0.1317, 0.01884, 0.578, 0.3628, 0.5755, 0.3496, 0.5997, 0.3553, 0.5963, 0.3654, 0.5661, 0.365, 0.578, 0.3628, 0.5804, 0.376, 0.5685, 0.3783, 0.1182, 0.4748, 0.1051, 0.4748, 0.1051, 0.4614, 0.1182, 0.4614, 0.1863, 0.03161, 0.1967, 0.03161, 0.1967, 0.05764, 0.1863, 0.05764, 0.1849, 0.006758, 0.198, 0.006758, 0.1967, 0.03161, 0.1863, 0.03161, 0.7162, 0.6309, 0.7187, 0.6177, 0.731, 0.6183, 0.7345, 0.6284, 0.1317, 0.01884, 0.1448, 0.01884, 0.1435, 0.03116, 0.1331, 0.03116, 0.6157, 0.376, 0.6225, 0.3678, 0.6399, 0.3912, 0.6308, 0.3968, 0.5963, 0.3654, 0.5997, 0.3553, 0.6225, 0.3678, 0.6157, 0.376, 0.1331, 0.03116, 0.1435, 0.03116, 0.1435, 0.04943, 0.1331, 0.04943, 0.7345, 0.6284, 0.731, 0.6183, 0.7471, 0.6095, 0.7539, 0.6177, 0.7691, 0.5969, 0.76, 0.5913, 0.7663, 0.5769, 0.7768, 0.5789, 0.1331, 0.04943, 0.1435, 0.04943, 0.1435, 0.07177, 0.1331, 0.07177, 0.7539, 0.6177, 0.7471, 0.6095, 0.76, 0.5913, 0.7691, 0.5969, 0.1863, 0.05764, 0.1967, 0.05764, 0.1967, 0.0868, 0.1863, 0.0868, 0.6385, 0.4149, 0.649, 0.4129, 0.6458, 0.4474, 0.6353, 0.4456, 0.1863, 0.0868, 0.1967, 0.0868, 0.1967, 0.1103, 0.1863, 0.1103, 0.6308, 0.3968, 0.6399, 0.3912, 0.649, 0.4129, 0.6385, 0.4149, 0.1331, 0.07177, 0.1435, 0.07177, 0.1435, 0.08751, 0.1331, 0.08751, 0.1331, 0.1148, 0.1435, 0.1148, 0.1435, 0.143, 0.1331, 0.143, 0.1331, 0.08751, 0.1435, 0.08751, 0.1435, 0.1148, 0.1331, 0.1148, 0.7768, 0.5789, 0.7663, 0.5769, 0.763, 0.5498, 0.7736, 0.5481, 0.1863, 0.1103, 0.1967, 0.1103, 0.1967, 0.145, 0.1863, 0.145, 0.7563, 0.5195, 0.7479, 0.5261, 0.7236, 0.5087, 0.7308, 0.5008, 0.7736, 0.5481, 0.763, 0.5498, 0.7479, 0.5261, 0.7563, 0.5195, 0.1863, 0.145, 0.1967, 0.145, 0.1967, 0.1836, 0.1863, 0.1836, 0.6353, 0.4456, 0.6458, 0.4474, 0.6265, 0.4808, 0.6181, 0.4742, 0.5925, 0.4929, 0.5997, 0.5008, 0.5739, 0.5181, 0.5667, 0.5102, 0.1863, 0.1836, 0.1967, 0.1836, 0.1967, 0.217, 0.1863, 0.217, 0.6181, 0.4742, 0.6265, 0.4808, 0.5997, 0.5008, 0.5925, 0.4929, 0.1331, 0.143, 0.1435, 0.143, 0.1435, 0.1729, 0.1331, 0.1729, 0.7049, 0.4835, 0.6977, 0.4914, 0.6727, 0.4678, 0.6821, 0.4627, 0.1331, 0.1729, 0.1435, 0.1729, 0.1435, 0.2041, 0.1331, 0.2041, 0.7308, 0.5008, 0.7236, 0.5087, 0.6977, 0.4914, 0.7049, 0.4835, 0.1863, 0.217, 0.1967, 0.217, 0.1967, 0.2482, 0.1863, 0.2482, 0.6821, 0.4627, 0.6727, 0.4678, 0.6625, 0.4341, 0.6731, 0.433, 0.1863, 0.2482, 0.1967, 0.2482, 0.1967, 0.2756, 0.1863, 0.2756, 0.5667, 0.5102, 0.5739, 0.5181, 0.5532, 0.5361, 0.5439, 0.5311, 0.1331, 0.2041, 0.1435, 0.2041, 0.1435, 0.2385, 0.1331, 0.2385, 0.5349, 0.5607, 0.5455, 0.5618, 0.5463, 0.5754, 0.536, 0.5781, 0.1863, 0.2756, 0.1967, 0.2756, 0.1967, 0.3025, 0.1863, 0.3025, 0.5439, 0.5311, 0.5532, 0.5361, 0.5455, 0.5618, 0.5349, 0.5607, 0.1331, 0.2385, 0.1435, 0.2385, 0.1435, 0.2736, 0.1331, 0.2736, 0.6742, 0.4156, 0.6639, 0.4129, 0.6741, 0.3887, 0.6831, 0.3944, 0.1331, 0.2736, 0.1435, 0.2736, 0.1435, 0.2949, 0.1331, 0.2949, 0.6731, 0.433, 0.6625, 0.4341, 0.6639, 0.4129, 0.6742, 0.4156, 0.1863, 0.3025, 0.1967, 0.3025, 0.1967, 0.3161, 0.1863, 0.3161, 0.1863, 0.3357, 0.1967, 0.3357, 0.1967, 0.3553, 0.1863, 0.3553, 0.1863, 0.3161, 0.1967, 0.3161, 0.1967, 0.3357, 0.1863, 0.3357, 0.536, 0.5781, 0.5463, 0.5754, 0.5539, 0.5936, 0.5449, 0.5993, 0.1331, 0.2949, 0.1435, 0.2949, 0.1435, 0.3212, 0.1331, 0.3212, 0.561, 0.6171, 0.5669, 0.6082, 0.584, 0.6196, 0.5803, 0.6296, 0.5449, 0.5993, 0.5539, 0.5936, 0.5669, 0.6082, 0.561, 0.6171, 0.1331, 0.3212, 0.1435, 0.3212, 0.1435, 0.3498, 0.1331, 0.3498, 0.6831, 0.3944, 0.6741, 0.3887, 0.6935, 0.3677, 0.6993, 0.3766, 0.7185, 0.3641, 0.7148, 0.3541, 0.7466, 0.3496, 0.7445, 0.3601, 0.1331, 0.3498, 0.1435, 0.3498, 0.1435, 0.3751, 0.1331, 0.3751, 0.6993, 0.3766, 0.6935, 0.3677, 0.7148, 0.3541, 0.7185, 0.3641, 0.1863, 0.3553, 0.1967, 0.3553, 0.1967, 0.3759, 0.1863, 0.3759, 0.6063, 0.6336, 0.604, 0.6231, 0.6447, 0.6163, 0.6475, 0.6279, 0.1863, 0.3759, 0.1967, 0.3759, 0.1967, 0.3962, 0.1863, 0.3962, 0.5803, 0.6296, 0.584, 0.6196, 0.604, 0.6231, 0.6063, 0.6336, 0.1331, 0.3751, 0.1435, 0.3751, 0.1435, 0.4071, 0.1331, 0.4071, 0.8405, 0.4015, 0.8405, 0.4134, 0.8008, 0.4381, 0.8008, 0.3765, 0.1331, 0.4071, 0.1435, 0.4071, 0.1432, 0.4479, 0.1333, 0.4479, 0.7445, 0.3601, 0.7466, 0.3496, 0.7872, 0.3539, 0.7858, 0.3658, 0.1863, 0.3962, 0.1967, 0.3962, 0.1964, 0.4374, 0.1866, 0.4374, 0.7423, 0.3706, 0.7445, 0.3601, 0.7858, 0.3658, 0.783, 0.3774, 0.8596, 0.4015, 0.8512, 0.3963, 0.8562, 0.3496, 0.8994, 0.3766, 0.5766, 0.6396, 0.5803, 0.6296, 0.6063, 0.6336, 0.6084, 0.6441, 0.6084, 0.6441, 0.6063, 0.6336, 0.6475, 0.6279, 0.649, 0.6398, 0.7051, 0.3856, 0.6993, 0.3766, 0.7185, 0.3641, 0.7222, 0.3741, 0.7222, 0.3741, 0.7185, 0.3641, 0.7445, 0.3601, 0.7423, 0.3706, 0.6921, 0.4002, 0.6831, 0.3944, 0.6993, 0.3766, 0.7051, 0.3856, 0.5359, 0.605, 0.5449, 0.5993, 0.561, 0.6171, 0.5552, 0.6261, 0.5552, 0.6261, 0.561, 0.6171, 0.5803, 0.6296, 0.5766, 0.6396, 0.5257, 0.5808, 0.536, 0.5781, 0.5449, 0.5993, 0.5359, 0.605, 0.6837, 0.4319, 0.6731, 0.433, 0.6742, 0.4156, 0.6846, 0.4183, 0.6846, 0.4183, 0.6742, 0.4156, 0.6831, 0.3944, 0.6921, 0.4002, 0.5345, 0.526, 0.5439, 0.5311, 0.5349, 0.5607, 0.5243, 0.5596, 0.5243, 0.5596, 0.5349, 0.5607, 0.536, 0.5781, 0.5257, 0.5808, 0.5595, 0.5023, 0.5667, 0.5102, 0.5439, 0.5311, 0.5345, 0.526, 0.6915, 0.4576, 0.6821, 0.4627, 0.6731, 0.433, 0.6837, 0.4319, 0.738, 0.493, 0.7308, 0.5008, 0.7049, 0.4835, 0.7121, 0.4756, 0.7121, 0.4756, 0.7049, 0.4835, 0.6821, 0.4627, 0.6915, 0.4576, 0.6097, 0.4676, 0.6181, 0.4742, 0.5925, 0.4929, 0.5853, 0.485, 0.5853, 0.485, 0.5925, 0.4929, 0.5667, 0.5102, 0.5595, 0.5023, 0.6248, 0.4439, 0.6353, 0.4456, 0.6181, 0.4742, 0.6097, 0.4676, 0.7841, 0.5464, 0.7736, 0.5481, 0.7563, 0.5195, 0.7647, 0.5129, 0.7647, 0.5129, 0.7563, 0.5195, 0.7308, 0.5008, 0.738, 0.493, 0.7872, 0.5808, 0.7768, 0.5789, 0.7736, 0.5481, 0.7841, 0.5464, 0.6218, 0.4024, 0.6308, 0.3968, 0.6385, 0.4149, 0.628, 0.4168, 0.628, 0.4168, 0.6385, 0.4149, 0.6353, 0.4456, 0.6248, 0.4439, 0.7607, 0.6259, 0.7539, 0.6177, 0.7691, 0.5969, 0.7782, 0.6025, 0.7782, 0.6025, 0.7691, 0.5969, 0.7768, 0.5789, 0.7872, 0.5808, 0.7379, 0.6384, 0.7345, 0.6284, 0.7539, 0.6177, 0.7607, 0.6259, 0.5928, 0.3755, 0.5963, 0.3654, 0.6157, 0.376, 0.6088, 0.3842, 0.6088, 0.3842, 0.6157, 0.376, 0.6308, 0.3968, 0.6218, 0.4024, 0.7137, 0.6441, 0.7162, 0.6309, 0.7345, 0.6284, 0.7379, 0.6384, 0.1182, 0.4883, 0.1051, 0.4883, 0.1051, 0.4748, 0.1182, 0.4748, 0.5636, 0.3518, 0.5755, 0.3496, 0.578, 0.3628, 0.5661, 0.365, 0.5804, 0.376, 0.578, 0.3628, 0.5963, 0.3654, 0.5928, 0.3755, 0.7137, 0.6441, 0.7019, 0.6419, 0.7043, 0.6287, 0.7162, 0.6309, 0.8479, 0.6645, 0.8003, 0.7001, 0.793, 0.6964, 0.8474, 0.6576, 0.8003, 0.7001, 0.7994, 0.761, 0.793, 0.7655, 0.793, 0.6964, 0.8596, 0.4135, 0.8596, 0.4015, 0.8994, 0.3766, 0.8994, 0.4383, 0.8405, 0.4134, 0.8488, 0.4186, 0.844, 0.4653, 0.8008, 0.4381, 0.8488, 0.4186, 0.8596, 0.4135, 0.8994, 0.4383, 0.844, 0.4653, 0.8512, 0.3963, 0.8405, 0.4015, 0.8008, 0.3765, 0.8562, 0.3496, 0.8365, 0.8127, 0.8827, 0.8352, 0.8649, 0.8463, 0.8389, 0.8336, 0.8827, 0.8865, 0.8477, 0.9084, 0.8453, 0.8875, 0.865, 0.8752, 0.8904, 0.687, 0.8479, 0.6645, 0.8474, 0.6576, 0.8967, 0.6825, 0.8427, 0.7826, 0.8935, 0.749, 0.9012, 0.7529, 0.8432, 0.7894, 0.8935, 0.749, 0.8904, 0.687, 0.8967, 0.6825, 0.9012, 0.7529, 0.7994, 0.761, 0.8427, 0.7826, 0.8432, 0.7894, 0.793, 0.7655, 0.8477, 0.9084, 0.8827, 0.8865, 0.8913, 0.8913, 0.8482, 0.9182, 0.8365, 0.8127, 0.8015, 0.8346, 0.793, 0.8298, 0.836, 0.8029, 0.8015, 0.8859, 0.8477, 0.9084, 0.8482, 0.9182, 0.793, 0.8913, 0.8827, 0.8865, 0.8827, 0.8352, 0.8912, 0.8298, 0.8913, 0.8913, 0.8015, 0.8346, 0.8015, 0.8859, 0.793, 0.8913, 0.793, 0.8298, 0.8827, 0.8352, 0.8365, 0.8127, 0.836, 0.8029, 0.8912, 0.8298, 0.8649, 0.8463, 0.8193, 0.8748, 0.8193, 0.8459, 0.8389, 0.8336, 0.865, 0.8752, 0.8453, 0.8875, 0.8193, 0.8748, 0.8649, 0.8463, 0.8827, 0.8352, 0.8827, 0.8865, 0.865, 0.8752, 0.8649, 0.8463, 0.8015, 0.8346, 0.8365, 0.8127, 0.8389, 0.8336, 0.8193, 0.8459, 0.8015, 0.8859, 0.8015, 0.8346, 0.8193, 0.8459, 0.8193, 0.8748, 0.8477, 0.9084, 0.8015, 0.8859, 0.8193, 0.8748, 0.8453, 0.8875, 0.04242, 0.3166, 0.006758, 0.3166, 0.006758, 0.1927, 0.04242, 0.1927, 0.04242, 0.5025, 0.006758, 0.5025, 0.006758, 0.4406, 0.04242, 0.4406, 0.04242, 0.1927, 0.006758, 0.1927, 0.006758, 0.06873, 0.04242, 0.06873, 0.04242, 0.4406, 0.006758, 0.4406, 0.006758, 0.3166, 0.04242, 0.3166, 0.5108, 0.4373, 0.5108, 0.5612, 0.4231, 0.6488, 0.2992, 0.6488, 0.2554, 0.605, 0.467, 0.3934, 0.2351, 0.7494, 0.2707, 0.7259, 0.302, 0.7575, 0.2779, 0.7928, 0.3539, 0.006758, 0.3662, 0.09073, 0.3361, 0.09512, 0.2926, 0.01571, 0.2115, 0.2334, 0.2964, 0.2018, 0.3361, 0.2477, 0.2926, 0.3272, 0.2926, 0.01571, 0.3361, 0.09512, 0.2964, 0.1411, 0.2115, 0.1095, 0.2115, 0.1095, 0.2964, 0.1411, 0.2964, 0.2018, 0.2115, 0.2334, 0.2115, 0.6627, 0.2536, 0.6624, 0.2537, 0.6847, 0.2118, 0.6932, 0.2779, 0.7928, 0.302, 0.7575, 0.3429, 0.775, 0.3339, 0.8167, 0.2118, 0.6932, 0.2537, 0.6847, 0.2707, 0.7259, 0.2351, 0.7494, 0.557, 0.6576, 0.557, 0.8314, 0.5352, 0.8314, 0.5352, 0.6576, 0.2537, 0.6847, 0.3111, 0.6733, 0.3194, 0.6936, 0.2707, 0.7259, 0.2707, 0.7259, 0.3194, 0.6936, 0.3348, 0.7092, 0.302, 0.7575, 0.2536, 0.6624, 0.3111, 0.6624, 0.3111, 0.6733, 0.2537, 0.6847, 0.302, 0.7575, 0.3348, 0.7092, 0.355, 0.7178, 0.3429, 0.775, 0.6007, 0.6576, 0.6007, 0.8314, 0.5789, 0.8314, 0.5789, 0.6576, 0.5789, 0.6576, 0.5789, 0.8314, 0.557, 0.8314, 0.557, 0.6576, 0.6116, 0.6576, 0.6116, 0.8314, 0.6007, 0.8314, 0.6007, 0.6576, 0.9095, 0.08186, 0.897, 0.1511, 0.8742, 0.1477, 0.8756, 0.08284, 0.9076, 0.006758, 0.9325, 0.08245, 0.9095, 0.08186, 0.8961, 0.01054, 0.845, 0.01231, 0.8444, 0.08467, 0.8106, 0.08705, 0.8188, 0.009682, 0.8961, 0.01054, 0.9095, 0.08186, 0.8756, 0.08284, 0.8706, 0.01277, 0.8706, 0.01277, 0.8756, 0.08284, 0.8444, 0.08467, 0.845, 0.01231, 0.9129, 0.4884, 0.9687, 0.4884, 0.9687, 0.5075, 0.9129, 0.5075, 0.8756, 0.08284, 0.8742, 0.1477, 0.8518, 0.1474, 0.8444, 0.08467, 0.9325, 0.08245, 0.9078, 0.1548, 0.897, 0.1511, 0.9095, 0.08186, 0.8444, 0.08467, 0.8518, 0.1474, 0.8298, 0.1532, 0.8106, 0.08705, 0.6089, 0.883, 0.587, 0.8829, 0.586, 0.8593, 0.6099, 0.8602, 0.9129, 0.5075, 0.9687, 0.5075, 0.9687, 0.5267, 0.9129, 0.5267, 0.9129, 0.4788, 0.9687, 0.4788, 0.9687, 0.4884, 0.9129, 0.4884, 0.9129, 0.5267, 0.9687, 0.5267, 0.9687, 0.5459, 0.9129, 0.5459, 0.5886, 0.941, 0.562, 0.9398, 0.5649, 0.9266, 0.5874, 0.9281, 0.6096, 0.9261, 0.5874, 0.9281, 0.5874, 0.9052, 0.6081, 0.9047, 0.6081, 0.9047, 0.5874, 0.9052, 0.587, 0.8829, 0.6089, 0.883, 0.6116, 0.9367, 0.5886, 0.941, 0.5874, 0.9281, 0.6096, 0.9261, 0.5666, 0.9046, 0.53, 0.9026, 0.5303, 0.8879, 0.5661, 0.8836, 0.587, 0.8829, 0.5661, 0.8836, 0.5628, 0.8614, 0.586, 0.8593, 0.5874, 0.9281, 0.5649, 0.9266, 0.5666, 0.9046, 0.5874, 0.9052, 0.0778, 0.7973, 0.07534, 0.7841, 0.08722, 0.7819, 0.08968, 0.7951, 0.562, 0.9398, 0.5255, 0.9241, 0.5284, 0.9174, 0.5649, 0.9266, 0.5661, 0.8836, 0.5303, 0.8879, 0.5266, 0.8736, 0.5628, 0.8614, 0.5649, 0.9266, 0.5284, 0.9174, 0.53, 0.9026, 0.5666, 0.9046, 0.2503, 0.8755, 0.2507, 0.8963, 0.2267, 0.8985, 0.2267, 0.8748, 0.2825, 0.835, 0.2954, 0.8718, 0.2718, 0.8749, 0.2674, 0.8376, 0.2674, 0.8376, 0.2718, 0.8749, 0.2503, 0.8755, 0.2522, 0.8371, 0.2889, 0.8314, 0.3089, 0.8676, 0.2954, 0.8718, 0.2825, 0.835, 0.2522, 0.8371, 0.2503, 0.8755, 0.2267, 0.8748, 0.2369, 0.8341, 0.2954, 0.8718, 0.2972, 0.8954, 0.2734, 0.8955, 0.2718, 0.8749, 0.2718, 0.8749, 0.2734, 0.8955, 0.2507, 0.8963, 0.2503, 0.8755, 0.3089, 0.8676, 0.3127, 0.8966, 0.2972, 0.8954, 0.2954, 0.8718, 0.1583, 0.6672, 0.1933, 0.6672, 0.1933, 0.6829, 0.1583, 0.6829, 0.3127, 0.8966, 0.2999, 0.9389, 0.2909, 0.9361, 0.2972, 0.8954, 0.2507, 0.8963, 0.254, 0.9334, 0.2361, 0.9356, 0.2267, 0.8985, 0.2972, 0.8954, 0.2909, 0.9361, 0.2723, 0.9337, 0.2734, 0.8955, 0.2734, 0.8955, 0.2723, 0.9337, 0.254, 0.9334, 0.2507, 0.8963, 0.04321, 0.8723, 0.006758, 0.8577, 0.03759, 0.8252, 0.05403, 0.8609, 0.1583, 0.6436, 0.1933, 0.6436, 0.1933, 0.6515, 0.1583, 0.6515, 0.1583, 0.6829, 0.1933, 0.6829, 0.1933, 0.6986, 0.1583, 0.6986, 0.1583, 0.6515, 0.1933, 0.6515, 0.1933, 0.6672, 0.1583, 0.6672, 0.05403, 0.8994, 0.03759, 0.935, 0.006758, 0.9025, 0.04321, 0.888, 0.04321, 0.888, 0.006758, 0.9025, 0.006758, 0.8577, 0.04321, 0.8723, 0.06188, 0.8998, 0.05996, 0.9362, 0.03759, 0.935, 0.05403, 0.8994, 0.1476, 0.9215, 0.1385, 0.8993, 0.1506, 0.8871, 0.1728, 0.8963, 0.1704, 0.6301, 0.1583, 0.6301, 0.1583, 0.6077, 0.1704, 0.6077, 0.1704, 0.5181, 0.1583, 0.5181, 0.1583, 0.4733, 0.1704, 0.4733, 0.1704, 0.6077, 0.1583, 0.6077, 0.1583, 0.5629, 0.1704, 0.5629, 0.1704, 0.5629, 0.1583, 0.5629, 0.1583, 0.5181, 0.1704, 0.5181, 0.1476, 0.9215, 0.1523, 0.9329, 0.1073, 0.9329, 0.112, 0.9215, 0.1602, 0.848, 0.1683, 0.8399, 0.1842, 0.8559, 0.1728, 0.8607, 0.1728, 0.8607, 0.1842, 0.8559, 0.1842, 0.9011, 0.1728, 0.8963, 0.1728, 0.8963, 0.1842, 0.9011, 0.1523, 0.9329, 0.1476, 0.9215, 0.1212, 0.8993, 0.1151, 0.8932, 0.1445, 0.8638, 0.1506, 0.8699, 0.1506, 0.8871, 0.1385, 0.8993, 0.09941, 0.909, 0.1151, 0.8932, 0.1212, 0.8993, 0.112, 0.9215, 0.1728, 0.8963, 0.1506, 0.8871, 0.1506, 0.8699, 0.1728, 0.8607, 0.112, 0.9215, 0.1212, 0.8993, 0.1385, 0.8993, 0.1476, 0.9215, 0.1728, 0.8607, 0.1506, 0.8699, 0.1445, 0.8638, 0.1602, 0.848, 0.05403, 0.8609, 0.03759, 0.8252, 0.05996, 0.824, 0.06188, 0.8604, 0.1704, 0.4733, 0.1583, 0.4733, 0.1583, 0.4509, 0.1704, 0.4509, 0.1583, 0.6986, 0.1933, 0.6986, 0.1933, 0.7065, 0.1583, 0.7065, 0.2267, 0.8985, 0.2361, 0.9356, 0.228, 0.9389, 0.2127, 0.9013, 0.2267, 0.8748, 0.2267, 0.8985, 0.2127, 0.9013, 0.2115, 0.872, 0.2369, 0.8341, 0.2267, 0.8748, 0.2115, 0.872, 0.2296, 0.8309, 0.5628, 0.8614, 0.5266, 0.8736, 0.5233, 0.8671, 0.5589, 0.8488, 0.586, 0.8593, 0.5628, 0.8614, 0.5589, 0.8488, 0.5864, 0.845, 0.6099, 0.8602, 0.586, 0.8593, 0.5864, 0.845, 0.6116, 0.8486, 0.9129, 0.5459, 0.9687, 0.5459, 0.9687, 0.5555, 0.9129, 0.5555, 0.8106, 0.08705, 0.8298, 0.1532, 0.8196, 0.1581, 0.787, 0.08959, 0.5352, 0.6576, 0.5352, 0.8314, 0.5243, 0.8314, 0.5243, 0.6576, 0.8188, 0.009682, 0.8106, 0.08705, 0.787, 0.08959, 0.8063, 0.006758, 0.3429, 0.775, 0.355, 0.7178, 0.3659, 0.7179, 0.3652, 0.7753, 0.3339, 0.8167, 0.3429, 0.775, 0.3652, 0.7753, 0.3644, 0.8174, 0.2926, 0.3272, 0.3361, 0.2477, 0.3662, 0.2521, 0.3539, 0.3361, 0.04242, 0.06873, 0.006758, 0.06873, 0.006758, 0.006758, 0.04242, 0.006758, 0.112, 0.9215, 0.1073, 0.9329, 0.09137, 0.917, 0.09941, 0.909, 0.5818, 0.8883, 0.587, 0.8829, 0.5874, 0.9052, 0.5819, 0.8997, 0.5715, 0.8997, 0.5666, 0.9046, 0.5661, 0.8836, 0.5713, 0.8886, 0.5713, 0.8886, 0.5661, 0.8836, 0.587, 0.8829, 0.5818, 0.8883, 0.5819, 0.8997, 0.5874, 0.9052, 0.5666, 0.9046, 0.5715, 0.8997, 0.1051, 0.4479, 0.1051, 0.4358, 0.1182, 0.4358, 0.1182, 0.4479, 0.6189, 0.01997, 0.6006, 0.02251, 0.5972, 0.01243, 0.6214, 0.006758, 0.6308, 0.02218, 0.6283, 0.03539, 0.6164, 0.03318, 0.6189, 0.01997, 0.1448, 0.4748, 0.1448, 0.4883, 0.1317, 0.4883, 0.1317, 0.4748, 0.1597, 0.4125, 0.1597, 0.3865, 0.1701, 0.3865, 0.1701, 0.4125, 0.1583, 0.4374, 0.1597, 0.4125, 0.1701, 0.4125, 0.1714, 0.4374, 0.0778, 0.7973, 0.05951, 0.7948, 0.06297, 0.7847, 0.07534, 0.7841, 0.1051, 0.4358, 0.1065, 0.4235, 0.1169, 0.4235, 0.1182, 0.4358, 0.5812, 0.03316, 0.566, 0.05394, 0.5569, 0.04835, 0.5744, 0.02498, 0.6006, 0.02251, 0.5812, 0.03316, 0.5744, 0.02498, 0.5972, 0.01243, 0.1065, 0.4235, 0.1065, 0.4052, 0.1169, 0.4052, 0.1169, 0.4235, 0.05951, 0.7948, 0.0401, 0.7841, 0.04694, 0.7759, 0.06297, 0.7847, 0.02492, 0.7633, 0.01724, 0.7453, 0.02771, 0.7433, 0.03399, 0.7578, 0.1065, 0.4052, 0.1065, 0.3829, 0.1169, 0.3829, 0.1169, 0.4052, 0.0401, 0.7841, 0.02492, 0.7633, 0.03399, 0.7578, 0.04694, 0.7759, 0.1597, 0.3865, 0.1597, 0.3573, 0.1701, 0.3573, 0.1701, 0.3865, 0.5583, 0.07199, 0.5615, 0.1028, 0.551, 0.1045, 0.5479, 0.07004, 0.1597, 0.3573, 0.1597, 0.3338, 0.1701, 0.3338, 0.1701, 0.3573, 0.566, 0.05394, 0.5583, 0.07199, 0.5479, 0.07004, 0.5569, 0.04835, 0.1065, 0.3829, 0.1065, 0.3671, 0.1169, 0.3671, 0.1169, 0.3829, 0.1065, 0.3398, 0.1065, 0.3117, 0.1169, 0.3117, 0.1169, 0.3398, 0.1065, 0.3671, 0.1065, 0.3398, 0.1169, 0.3398, 0.1169, 0.3671, 0.01724, 0.7453, 0.02044, 0.7145, 0.03095, 0.7163, 0.02771, 0.7433, 0.1597, 0.3338, 0.1597, 0.2992, 0.1701, 0.2992, 0.1701, 0.3338, 0.03769, 0.6859, 0.06323, 0.6673, 0.07042, 0.6751, 0.04607, 0.6925, 0.02044, 0.7145, 0.03769, 0.6859, 0.04607, 0.6925, 0.03095, 0.7163, 0.1597, 0.2992, 0.1597, 0.2605, 0.1701, 0.2605, 0.1701, 0.2992, 0.5615, 0.1028, 0.5788, 0.1314, 0.5704, 0.1379, 0.551, 0.1045, 0.6043, 0.15, 0.6302, 0.1673, 0.623, 0.1752, 0.5971, 0.1579, 0.1597, 0.2605, 0.1597, 0.2271, 0.1701, 0.2271, 0.1701, 0.2605, 0.5788, 0.1314, 0.6043, 0.15, 0.5971, 0.1579, 0.5704, 0.1379, 0.1065, 0.3117, 0.1065, 0.2817, 0.1169, 0.2817, 0.1169, 0.3117, 0.0891, 0.6499, 0.1119, 0.6291, 0.1213, 0.6342, 0.09629, 0.6578, 0.1065, 0.2817, 0.1065, 0.2506, 0.1169, 0.2506, 0.1169, 0.2817, 0.06323, 0.6673, 0.0891, 0.6499, 0.09629, 0.6578, 0.07042, 0.6751, 0.1597, 0.2271, 0.1597, 0.196, 0.1701, 0.196, 0.1701, 0.2271, 0.1119, 0.6291, 0.1209, 0.5994, 0.1315, 0.6005, 0.1213, 0.6342, 0.1597, 0.196, 0.1597, 0.1685, 0.1701, 0.1685, 0.1701, 0.196, 0.6302, 0.1673, 0.653, 0.1882, 0.6437, 0.1933, 0.623, 0.1752, 0.1065, 0.2506, 0.1065, 0.2162, 0.1169, 0.2162, 0.1169, 0.2506, 0.662, 0.2178, 0.6609, 0.2352, 0.6505, 0.2326, 0.6514, 0.219, 0.1597, 0.1685, 0.1597, 0.1417, 0.1701, 0.1417, 0.1701, 0.1685, 0.653, 0.1882, 0.662, 0.2178, 0.6514, 0.219, 0.6437, 0.1933, 0.1065, 0.2162, 0.1065, 0.181, 0.1169, 0.181, 0.1169, 0.2162, 0.1198, 0.582, 0.1109, 0.5609, 0.1199, 0.5551, 0.1301, 0.5794, 0.1065, 0.181, 0.1065, 0.1598, 0.1169, 0.1598, 0.1169, 0.181, 0.1209, 0.5994, 0.1198, 0.582, 0.1301, 0.5794, 0.1315, 0.6005, 0.1597, 0.1417, 0.1597, 0.1281, 0.1701, 0.1281, 0.1701, 0.1417, 0.1597, 0.1084, 0.1597, 0.08886, 0.1701, 0.08886, 0.1701, 0.1084, 0.1597, 0.1281, 0.1597, 0.1084, 0.1701, 0.1084, 0.1701, 0.1281, 0.6609, 0.2352, 0.652, 0.2564, 0.643, 0.2507, 0.6505, 0.2326, 0.1065, 0.1598, 0.1065, 0.1335, 0.1169, 0.1335, 0.1169, 0.1598, 0.6358, 0.2742, 0.6166, 0.2868, 0.6129, 0.2768, 0.63, 0.2653, 0.652, 0.2564, 0.6358, 0.2742, 0.63, 0.2653, 0.643, 0.2507, 0.1065, 0.1335, 0.1065, 0.1049, 0.1169, 0.1049, 0.1169, 0.1335, 0.1109, 0.5609, 0.09472, 0.543, 0.1005, 0.5341, 0.1199, 0.5551, 0.07546, 0.5305, 0.04945, 0.5266, 0.04741, 0.516, 0.07917, 0.5205, 0.1065, 0.1049, 0.1065, 0.07953, 0.1169, 0.07953, 0.1169, 0.1049, 0.09472, 0.543, 0.07546, 0.5305, 0.07917, 0.5205, 0.1005, 0.5341, 0.1597, 0.08886, 0.1597, 0.06823, 0.1701, 0.06823, 0.1701, 0.08886, 0.5906, 0.2907, 0.5493, 0.285, 0.5521, 0.2735, 0.5928, 0.2802, 0.1597, 0.06823, 0.1597, 0.04791, 0.1701, 0.04791, 0.1701, 0.06823, 0.6166, 0.2868, 0.5906, 0.2907, 0.5928, 0.2802, 0.6129, 0.2768, 0.1065, 0.07953, 0.1065, 0.04752, 0.1169, 0.04752, 0.1169, 0.07953, 0.8406, 0.5305, 0.8008, 0.5058, 0.8562, 0.4788, 0.8513, 0.5254, 0.1065, 0.04752, 0.1067, 0.006758, 0.1166, 0.006758, 0.1169, 0.04752, 0.04945, 0.5266, 0.008217, 0.5323, 0.006758, 0.5204, 0.04741, 0.516, 0.1597, 0.04791, 0.1599, 0.006758, 0.1698, 0.006758, 0.1701, 0.04791, 0.05172, 0.537, 0.01102, 0.5438, 0.008217, 0.5323, 0.04945, 0.5266, 0.8489, 0.5477, 0.8439, 0.5944, 0.8008, 0.5673, 0.8406, 0.5425, 0.6203, 0.2968, 0.5885, 0.3012, 0.5906, 0.2907, 0.6166, 0.2868, 0.5885, 0.3012, 0.5479, 0.2969, 0.5493, 0.285, 0.5906, 0.2907, 0.08891, 0.552, 0.07177, 0.5405, 0.07546, 0.5305, 0.09472, 0.543, 0.07177, 0.5405, 0.05172, 0.537, 0.04945, 0.5266, 0.07546, 0.5305, 0.1019, 0.5666, 0.08891, 0.552, 0.09472, 0.543, 0.1109, 0.5609, 0.661, 0.2621, 0.6416, 0.2832, 0.6358, 0.2742, 0.652, 0.2564, 0.6416, 0.2832, 0.6203, 0.2968, 0.6166, 0.2868, 0.6358, 0.2742, 0.6712, 0.2379, 0.661, 0.2621, 0.652, 0.2564, 0.6609, 0.2352, 0.1103, 0.5983, 0.1094, 0.5847, 0.1198, 0.582, 0.1209, 0.5994, 0.1094, 0.5847, 0.1019, 0.5666, 0.1109, 0.5609, 0.1198, 0.582, 0.6624, 0.1831, 0.6726, 0.2167, 0.662, 0.2178, 0.653, 0.1882, 0.6726, 0.2167, 0.6712, 0.2379, 0.6609, 0.2352, 0.662, 0.2178, 0.6374, 0.1595, 0.6624, 0.1831, 0.653, 0.1882, 0.6302, 0.1673, 0.1025, 0.624, 0.1103, 0.5983, 0.1209, 0.5994, 0.1119, 0.6291, 0.05604, 0.6594, 0.08191, 0.6421, 0.0891, 0.6499, 0.06323, 0.6673, 0.08191, 0.6421, 0.1025, 0.624, 0.1119, 0.6291, 0.0891, 0.6499, 0.5872, 0.1248, 0.6115, 0.1422, 0.6043, 0.15, 0.5788, 0.1314, 0.6115, 0.1422, 0.6374, 0.1595, 0.6302, 0.1673, 0.6043, 0.15, 0.5721, 0.101, 0.5872, 0.1248, 0.5788, 0.1314, 0.5615, 0.1028, 0.009921, 0.7128, 0.02931, 0.6793, 0.03769, 0.6859, 0.02044, 0.7145, 0.02931, 0.6793, 0.05604, 0.6594, 0.06323, 0.6673, 0.03769, 0.6859, 0.006758, 0.7472, 0.009921, 0.7128, 0.02044, 0.7145, 0.01724, 0.7453, 0.5751, 0.05952, 0.5688, 0.07394, 0.5583, 0.07199, 0.566, 0.05394, 0.5688, 0.07394, 0.5721, 0.101, 0.5615, 0.1028, 0.5583, 0.07199, 0.03326, 0.7923, 0.01584, 0.7689, 0.02492, 0.7633, 0.0401, 0.7841, 0.01584, 0.7689, 0.006758, 0.7472, 0.01724, 0.7453, 0.02492, 0.7633, 0.05605, 0.8048, 0.03326, 0.7923, 0.0401, 0.7841, 0.05951, 0.7948, 0.6041, 0.03259, 0.588, 0.04133, 0.5812, 0.03316, 0.6006, 0.02251, 0.588, 0.04133, 0.5751, 0.05952, 0.566, 0.05394, 0.5812, 0.03316, 0.08027, 0.8105, 0.05605, 0.8048, 0.05951, 0.7948, 0.0778, 0.7973, 0.1448, 0.4614, 0.1448, 0.4748, 0.1317, 0.4748, 0.1317, 0.4614, 0.6332, 0.008973, 0.6308, 0.02218, 0.6189, 0.01997, 0.6214, 0.006758, 0.6164, 0.03318, 0.6041, 0.03259, 0.6006, 0.02251, 0.6189, 0.01997, 0.08027, 0.8105, 0.0778, 0.7973, 0.08968, 0.7951, 0.09214, 0.8083, 0.4379, 0.7873, 0.4375, 0.7941, 0.3794, 0.7576, 0.3872, 0.7537, 0.3872, 0.7537, 0.3794, 0.7576, 0.3839, 0.6872, 0.3902, 0.6917, 0.8596, 0.5424, 0.8993, 0.5674, 0.8439, 0.5944, 0.8489, 0.5477, 0.8513, 0.5254, 0.8562, 0.4788, 0.8994, 0.5058, 0.8596, 0.5305, 0.8596, 0.5305, 0.8994, 0.5058, 0.8993, 0.5674, 0.8596, 0.5424, 0.8406, 0.5425, 0.8008, 0.5673, 0.8008, 0.5058, 0.8406, 0.5305, 0.4691, 0.8913, 0.4514, 0.8799, 0.4513, 0.851, 0.4691, 0.8399, 0.423, 0.8174, 0.4254, 0.8383, 0.4057, 0.8507, 0.388, 0.8393, 0.4813, 0.7657, 0.4877, 0.7702, 0.4375, 0.7941, 0.4379, 0.7873, 0.4327, 0.6692, 0.4332, 0.6624, 0.4877, 0.7011, 0.4804, 0.7048, 0.4804, 0.7048, 0.4877, 0.7011, 0.4877, 0.7702, 0.4813, 0.7657, 0.3902, 0.6917, 0.3839, 0.6872, 0.4332, 0.6624, 0.4327, 0.6692, 0.388, 0.8393, 0.3794, 0.8346, 0.4224, 0.8077, 0.423, 0.8174, 0.4691, 0.8913, 0.4777, 0.896, 0.4347, 0.9229, 0.4341, 0.9131, 0.388, 0.8907, 0.3794, 0.896, 0.3794, 0.8346, 0.388, 0.8393, 0.423, 0.8174, 0.4224, 0.8077, 0.4777, 0.8346, 0.4691, 0.8399, 0.4341, 0.9131, 0.4347, 0.9229, 0.3794, 0.896, 0.388, 0.8907, 0.4691, 0.8399, 0.4777, 0.8346, 0.4777, 0.896, 0.4691, 0.8913, 0.4513, 0.851, 0.4514, 0.8799, 0.4317, 0.8922, 0.4058, 0.8796, 0.4254, 0.8383, 0.4513, 0.851, 0.4058, 0.8796, 0.4057, 0.8507, 0.4691, 0.8399, 0.4513, 0.851, 0.4254, 0.8383, 0.423, 0.8174, 0.4341, 0.9131, 0.4317, 0.8922, 0.4514, 0.8799, 0.4691, 0.8913, 0.388, 0.8907, 0.4058, 0.8796, 0.4317, 0.8922, 0.4341, 0.9131, 0.388, 0.8393, 0.4057, 0.8507, 0.4058, 0.8796, 0.388, 0.8907])
me_circle_001.update()

# ---- objects
ob_candlestick = bpy.data.objects.new('Candlestick', me_circle_001)

# ---- transforms, parenting, visibility, modifiers, constraints
ob_candlestick.location = (0.0, 0.0, 0.0)
ob_candlestick.scale = (0.483, 0.483, 0.483)

# ---- collection membership
col_collection.objects.link(ob_candlestick)

# ---- scene / render settings (as saved in the file)
scene.frame_start = 1; scene.frame_end = 250; scene.frame_set(0)
scene.render.engine = 'BLENDER_EEVEE_NEXT'
scene.render.bake_bias = 0.0
scene.render.bake_samples = 0
scene.cycles.sampling_pattern = 'TABULATED_SOBOL'
scene.eevee.use_volume_custom_range = False
bpy.context.view_layer.update()

# ---- added for rendering (the .blend has no active camera and no usable light): camera, sun
cam_auto = bpy.data.cameras.new('AutoCamera')
cam_auto.lens = 50.0
cam_auto.sensor_width = 36.0
cam_auto.clip_end = 1000.0
ob_auto_camera = bpy.data.objects.new('AutoCamera', cam_auto)
scene.collection.objects.link(ob_auto_camera)
ob_auto_camera.location = (2.99831, -3.59797, 3.50329)
ob_auto_camera.rotation_euler = (1.09748, -7.21219e-08, 0.694738)
scene.camera = ob_auto_camera
light_auto_sun = bpy.data.lights.new('AutoSun', 'SUN')
light_auto_sun.energy = 3.0
light_auto_sun.angle = 0.0523599
ob_auto_sun = bpy.data.objects.new('AutoSun', light_auto_sun)
scene.collection.objects.link(ob_auto_sun)
ob_auto_sun.rotation_euler = (0.872665, 0.174533, 0.523599)
bpy.context.view_layer.update()
